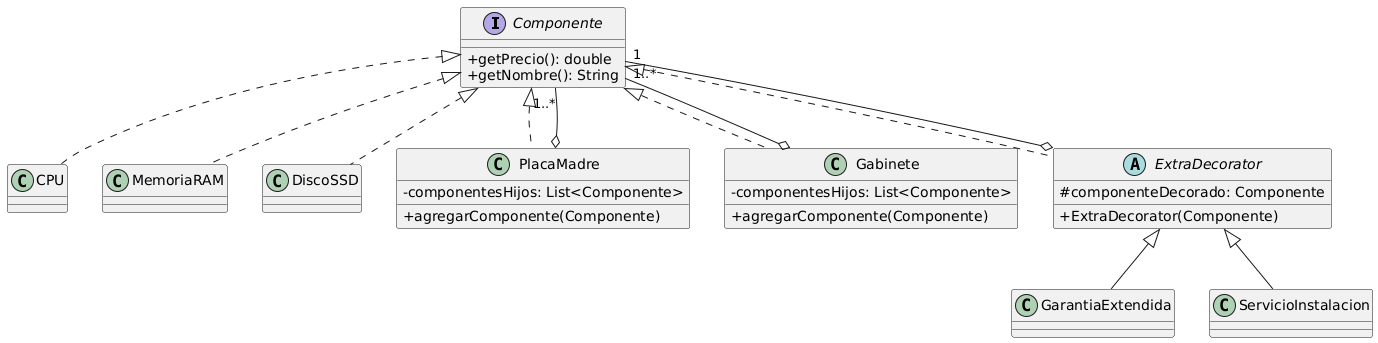

The diagram above was rendered by PlantUML. Its source (embedded in the PNG):
@startuml
' === Escenario 1: Composite + Decorator ===
skinparam classAttributeIconSize 0

' --- El Patrón Composite ---
' Interfaz común para Hojas (Leaf) y Compuestos (Composite)
interface Componente {
  +getPrecio(): double
  +getNombre(): String
}

' Hojas (Leafs)
class CPU
class MemoriaRAM
class DiscoSSD

Componente <|.. CPU
Componente <|.. MemoriaRAM
Componente <|.. DiscoSSD

' Compuestos (Composites)
' Contienen una lista de otros Componentes
class PlacaMadre {
  -componentesHijos: List<Componente>
  +agregarComponente(Componente)
}
class Gabinete {
  -componentesHijos: List<Componente>
  +agregarComponente(Componente)
}

Componente <|.. PlacaMadre
Componente <|.. Gabinete

' Relación de agregación: Un compuesto "tiene" componentes
PlacaMadre o-- "1..*" Componente
Gabinete o-- "1..*" Componente


' --- El Patrón Decorator ---
' El Decorador abstracto también es un Componente
abstract class ExtraDecorator {
  #componenteDecorado: Componente
  +ExtraDecorator(Componente)
}
Componente <|.. ExtraDecorator

' El Decorador "envuelve" a otro Componente
ExtraDecorator o-- "1" Componente

' Decoradores Concretos
class GarantiaExtendida
class ServicioInstalacion

ExtraDecorator <|-- GarantiaExtendida
ExtraDecorator <|-- ServicioInstalacion
@enduml